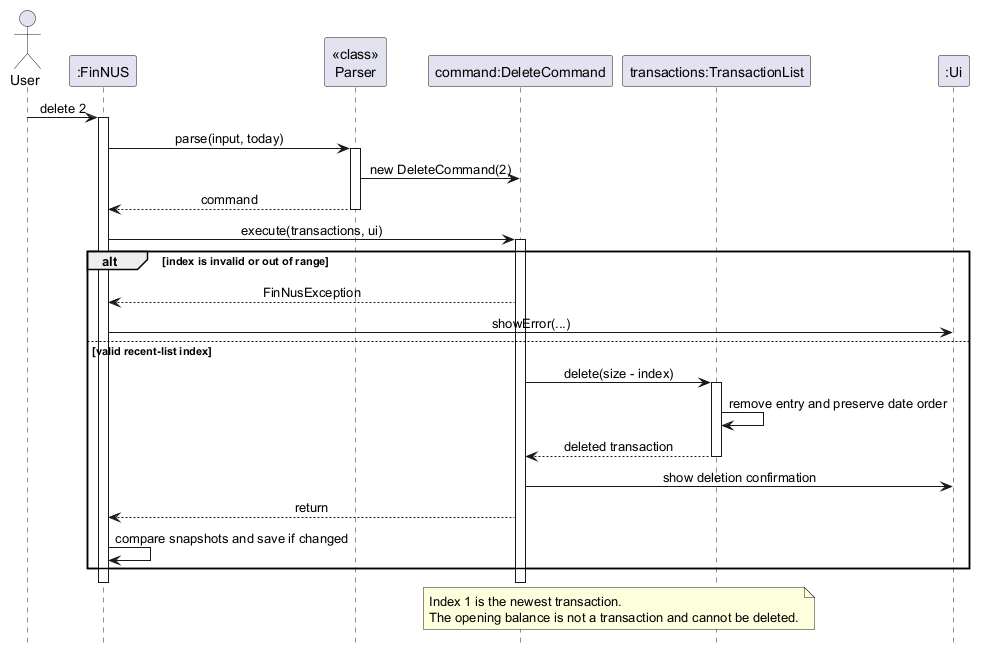

The diagram above was rendered by PlantUML. Its source (embedded in the PNG):
@startuml DeleteSequenceDiagram
' @@author lololol8484
' Deleting the transaction shown at a recent/find index.
hide footbox
skinparam shadowing false
skinparam sequenceMessageAlign center

actor User
participant ":FinNUS" as FinNUS
participant "<<class>>\nParser" as Parser
participant "command:DeleteCommand" as Delete
participant "transactions:TransactionList" as Ledger
participant ":Ui" as Ui

User -> FinNUS: delete 2
activate FinNUS
FinNUS -> Parser: parse(input, today)
activate Parser
Parser -> Delete: new DeleteCommand(2)
Parser --> FinNUS: command
deactivate Parser
FinNUS -> Delete: execute(transactions, ui)
activate Delete

alt index is invalid or out of range
    Delete --> FinNUS: FinNusException
    FinNUS -> Ui: showError(...)
else valid recent-list index
    Delete -> Ledger: delete(size - index)
    activate Ledger
    Ledger -> Ledger: remove entry and preserve date order
    Ledger --> Delete: deleted transaction
    deactivate Ledger
    Delete -> Ui: show deletion confirmation
    Delete --> FinNUS: return
    FinNUS -> FinNUS: compare snapshots and save if changed
end
deactivate Delete
deactivate FinNUS

note over Delete, Ledger
    Index 1 is the newest transaction.
    The opening balance is not a transaction and cannot be deleted.
end note
@enduml